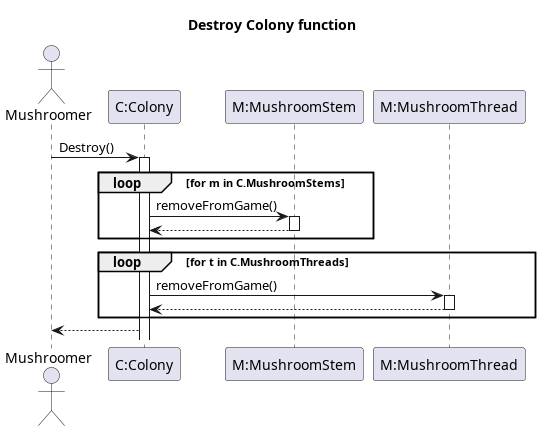

The diagram above was rendered by PlantUML. Its source (embedded in the PNG):
@startuml destroyColony
title Destroy Colony function

' EZ CSAK A DESTROY COLONY FV MŰKÖDÉSE, ezért nem a Controller az actor

actor Mushroomer as A

participant "C:Colony" as C
participant "M:MushroomStem" as M
participant "M:MushroomThread" as T

A -> C : Destroy()

activate C
loop for m in C.MushroomStems
    C -> M : removeFromGame()
    activate M
    C <-- M
    deactivate M
end

loop for t in C.MushroomThreads
    C -> T : removeFromGame()
    activate T
    C <-- T
    deactivate T
end
A <-- C

@enduml